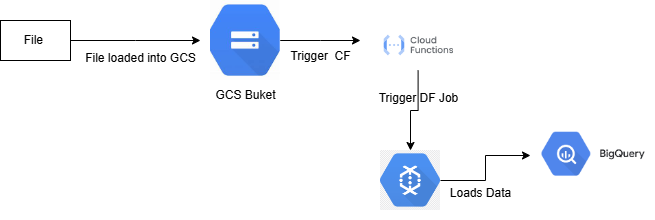

The diagram above was exported from draw.io. Its source (the exported page's mxGraphModel, read from the mxfile embedded in the PNG):
<mxGraphModel dx="1042" dy="533" grid="1" gridSize="10" guides="1" tooltips="1" connect="1" arrows="1" fold="1" page="1" pageScale="1" pageWidth="850" pageHeight="1100" math="0" shadow="0">
  <root>
    <mxCell id="0" />
    <mxCell id="1" parent="0" />
    <mxCell id="C2KVIPRHdjpM_MIu11rt-9" style="edgeStyle=orthogonalEdgeStyle;rounded=0;orthogonalLoop=1;jettySize=auto;html=1;" edge="1" parent="1" source="C2KVIPRHdjpM_MIu11rt-1">
      <mxGeometry relative="1" as="geometry">
        <mxPoint x="390" y="50" as="targetPoint" />
      </mxGeometry>
    </mxCell>
    <mxCell id="C2KVIPRHdjpM_MIu11rt-1" value="" style="shape=image;verticalLabelPosition=bottom;labelBackgroundColor=default;verticalAlign=top;aspect=fixed;imageAspect=0;image=data:image/jpeg,(base64 omitted: 5628 chars);" vertex="1" parent="1">
      <mxGeometry x="240" y="10" width="69.74" height="80" as="geometry" />
    </mxCell>
    <mxCell id="C2KVIPRHdjpM_MIu11rt-5" style="edgeStyle=orthogonalEdgeStyle;rounded=0;orthogonalLoop=1;jettySize=auto;html=1;" edge="1" parent="1" source="C2KVIPRHdjpM_MIu11rt-4">
      <mxGeometry relative="1" as="geometry">
        <mxPoint x="230" y="50" as="targetPoint" />
      </mxGeometry>
    </mxCell>
    <mxCell id="C2KVIPRHdjpM_MIu11rt-4" value="File&amp;nbsp;" style="rounded=0;whiteSpace=wrap;html=1;" vertex="1" parent="1">
      <mxGeometry x="30" y="30" width="70" height="40" as="geometry" />
    </mxCell>
    <mxCell id="C2KVIPRHdjpM_MIu11rt-6" value="GCS Buket" style="text;html=1;align=center;verticalAlign=middle;resizable=0;points=[];autosize=1;strokeColor=none;fillColor=none;" vertex="1" parent="1">
      <mxGeometry x="234.87" y="90" width="80" height="30" as="geometry" />
    </mxCell>
    <mxCell id="C2KVIPRHdjpM_MIu11rt-13" style="edgeStyle=orthogonalEdgeStyle;rounded=0;orthogonalLoop=1;jettySize=auto;html=1;entryX=0.5;entryY=0;entryDx=0;entryDy=0;" edge="1" parent="1" source="C2KVIPRHdjpM_MIu11rt-8" target="C2KVIPRHdjpM_MIu11rt-12">
      <mxGeometry relative="1" as="geometry" />
    </mxCell>
    <mxCell id="C2KVIPRHdjpM_MIu11rt-8" value="" style="shape=image;verticalLabelPosition=bottom;labelBackgroundColor=default;verticalAlign=top;aspect=fixed;imageAspect=0;image=https://devio2023-media.developers.io/wp-content/uploads/2022/09/googlecloud-cloud-functions.png;" vertex="1" parent="1">
      <mxGeometry x="400" y="30" width="95.24" height="50" as="geometry" />
    </mxCell>
    <mxCell id="C2KVIPRHdjpM_MIu11rt-10" value="Trigger&amp;nbsp;&lt;span style=&quot;background-color: initial;&quot;&gt;&amp;nbsp;CF&lt;/span&gt;&lt;div&gt;&lt;div&gt;&lt;br&gt;&lt;/div&gt;&lt;/div&gt;" style="text;html=1;align=center;verticalAlign=middle;resizable=0;points=[];autosize=1;strokeColor=none;fillColor=none;" vertex="1" parent="1">
      <mxGeometry x="310" y="53" width="80" height="40" as="geometry" />
    </mxCell>
    <mxCell id="C2KVIPRHdjpM_MIu11rt-15" style="edgeStyle=orthogonalEdgeStyle;rounded=0;orthogonalLoop=1;jettySize=auto;html=1;exitX=1;exitY=0.5;exitDx=0;exitDy=0;" edge="1" parent="1" source="C2KVIPRHdjpM_MIu11rt-12" target="C2KVIPRHdjpM_MIu11rt-14">
      <mxGeometry relative="1" as="geometry" />
    </mxCell>
    <mxCell id="C2KVIPRHdjpM_MIu11rt-12" value="" style="shape=image;verticalLabelPosition=bottom;labelBackgroundColor=default;verticalAlign=top;aspect=fixed;imageAspect=0;image=https://w7.pngwing.com/pngs/12/32/png-transparent-google-cloud-platform-dataflow-cloud-computing-bigquery-apache-beam-database-blue-logo-electric-blue.png;" vertex="1" parent="1">
      <mxGeometry x="410" y="160" width="60" height="60" as="geometry" />
    </mxCell>
    <mxCell id="C2KVIPRHdjpM_MIu11rt-14" value="" style="shape=image;verticalLabelPosition=bottom;labelBackgroundColor=default;verticalAlign=top;aspect=fixed;imageAspect=0;image=https://cxl.com/wp-content/uploads/2019/10/google-bigquery-logo-1.png;" vertex="1" parent="1">
      <mxGeometry x="560" y="130" width="124.27" height="70" as="geometry" />
    </mxCell>
    <mxCell id="C2KVIPRHdjpM_MIu11rt-16" value="Loads Data&lt;div&gt;&lt;br&gt;&lt;/div&gt;" style="text;html=1;align=center;verticalAlign=middle;resizable=0;points=[];autosize=1;strokeColor=none;fillColor=none;" vertex="1" parent="1">
      <mxGeometry x="470" y="190" width="80" height="40" as="geometry" />
    </mxCell>
    <mxCell id="C2KVIPRHdjpM_MIu11rt-17" value="File loaded into GCS" style="text;html=1;align=center;verticalAlign=middle;resizable=0;points=[];autosize=1;strokeColor=none;fillColor=none;" vertex="1" parent="1">
      <mxGeometry x="104.87" y="53" width="130" height="30" as="geometry" />
    </mxCell>
    <mxCell id="C2KVIPRHdjpM_MIu11rt-18" value="Trigger DF Job" style="text;html=1;align=center;verticalAlign=middle;resizable=0;points=[];autosize=1;strokeColor=none;fillColor=none;" vertex="1" parent="1">
      <mxGeometry x="397.62" y="93" width="100" height="30" as="geometry" />
    </mxCell>
  </root>
</mxGraphModel>